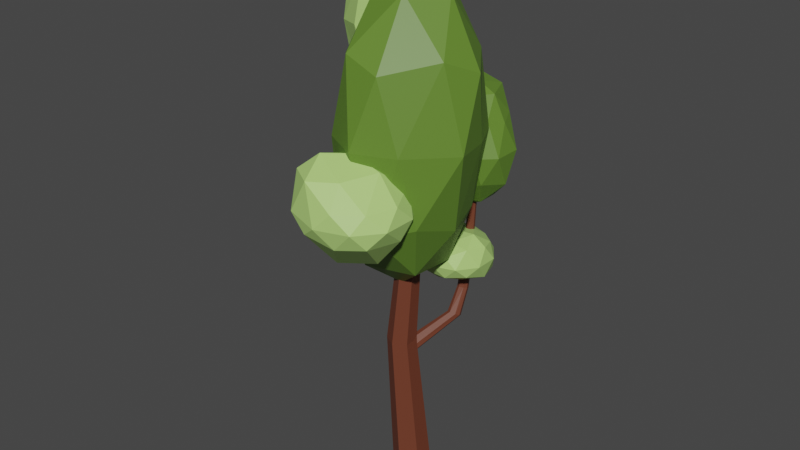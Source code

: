 # Source: strom_1.blend  (saved by Blender 3.6.14; exported with 4.5.12 LTS)
import bpy
from mathutils import Matrix  # noqa: F401  (used for matrix-valued properties, if any)

bpy.ops.wm.read_factory_settings(use_empty=True)
scene = bpy.context.scene
scene.name = 'Scene'

# ---- collections
col_collection = bpy.data.collections.new('Collection'); scene.collection.children.link(col_collection)

# ---- materials (node trees are filled in below, after node groups)
mat_material_001 = bpy.data.materials.new('Material.001')
mat_material_001.use_transparent_shadow = False
mat_material_002 = bpy.data.materials.new('Material.002')
mat_material_002.use_transparent_shadow = False
mat_material_003 = bpy.data.materials.new('Material.003')
mat_material_003.use_transparent_shadow = False

# ---- material node trees
mat_material_001.use_nodes = True; mat_material_001.node_tree.nodes.clear()
_N = mat_material_001.node_tree.nodes; _L = mat_material_001.node_tree.links
n0 = _N.new('ShaderNodeBsdfPrincipled'); n0.name = 'Principled BSDF'; n0.location = (10, 300)
n0.distribution = 'GGX'
n0.subsurface_method = 'RANDOM_WALK_SKIN'
n0.inputs[0].default_value = (0.15, 0.04092, 0.02029, 1.0)
n0.inputs[3].default_value = 1.45
n0.inputs[27].default_value = (0.0, 0.0, 0.0, 1.0)
n0.inputs[28].default_value = 1.0
n1 = _N.new('ShaderNodeOutputMaterial'); n1.name = 'Material Output'; n1.location = (300, 300)
_L.new(n0.outputs[0], n1.inputs[0])
n1.is_active_output = True
mat_material_002.use_nodes = True; mat_material_002.node_tree.nodes.clear()
_N = mat_material_002.node_tree.nodes; _L = mat_material_002.node_tree.links
n0 = _N.new('ShaderNodeBsdfPrincipled'); n0.name = 'Principled BSDF'; n0.location = (10, 300)
n0.distribution = 'GGX'
n0.subsurface_method = 'RANDOM_WALK_SKIN'
n0.inputs[0].default_value = (0.1195, 0.2346, 0.02843, 1.0)
n0.inputs[3].default_value = 1.45
n0.inputs[27].default_value = (0.0, 0.0, 0.0, 1.0)
n0.inputs[28].default_value = 1.0
n1 = _N.new('ShaderNodeOutputMaterial'); n1.name = 'Material Output'; n1.location = (300, 300)
_L.new(n0.outputs[0], n1.inputs[0])
n1.is_active_output = True
mat_material_003.use_nodes = True; mat_material_003.node_tree.nodes.clear()
_N = mat_material_003.node_tree.nodes; _L = mat_material_003.node_tree.links
n0 = _N.new('ShaderNodeBsdfPrincipled'); n0.name = 'Principled BSDF'; n0.location = (10, 300)
n0.distribution = 'GGX'
n0.subsurface_method = 'RANDOM_WALK_SKIN'
n0.inputs[0].default_value = (0.4452, 0.7084, 0.1946, 1.0)
n0.inputs[3].default_value = 1.45
n0.inputs[27].default_value = (0.0, 0.0, 0.0, 1.0)
n0.inputs[28].default_value = 1.0
n1 = _N.new('ShaderNodeOutputMaterial'); n1.name = 'Material Output'; n1.location = (300, 300)
_L.new(n0.outputs[0], n1.inputs[0])
n1.is_active_output = True

# ---- world
world_world = bpy.data.worlds.new('World'); scene.world = world_world
world_world.use_nodes = True; world_world.node_tree.nodes.clear()
_N = world_world.node_tree.nodes; _L = world_world.node_tree.links
n0 = _N.new('ShaderNodeOutputWorld'); n0.name = 'World Output'; n0.location = (300, 300)
n1 = _N.new('ShaderNodeBackground'); n1.name = 'Background'; n1.location = (10, 300)
n1.inputs[0].default_value = (0.05088, 0.05088, 0.05088, 1.0)
_L.new(n1.outputs[0], n0.inputs[0])
n0.is_active_output = True
world_world.color = (0.05088, 0.05088, 0.05088)
world_world.use_sun_shadow = False
world_world.sun_shadow_jitter_overblur = 0.0

# ---- meshes
me_cylinder = bpy.data.meshes.new('Cylinder')
me_cylinder.from_pydata([(0.009982, 0.4528, -0.04965), (0.009982, 0.2687, 5.628), (0.3224, 0.2724, -0.04965), (0.163, 0.1804, 5.628), (0.3224, -0.0884, -0.04965), (0.163, 0.003628, 5.628), (0.009982, -0.2688, -0.04965), (0.009982, -0.08474, 5.628), (-0.3025, -0.0884, -0.04965), (-0.1431, 0.003628, 5.628), (-0.3025, 0.2724, -0.04965), (-0.1431, 0.1804, 5.628), (0.3656, 0.6922, 3.208), (0.4669, 0.7198, 3.189), (0.0602, -0.1475, 2.789), (-0.1726, -0.2819, 2.789), (-0.4053, -0.1475, 2.789), (-0.4053, 0.1213, 2.789), (0.2617, 0.8088, 3.149), (0.08621, -0.1416, 2.507), (-0.1545, -0.2806, 2.507), (-0.3951, -0.1416, 2.507), (-0.3951, 0.1363, 2.507), (0.2954, 0.7226, 3.194), (-0.09636, 0.2117, 2.789), (-0.1669, 0.2618, 2.701), (-0.2488, 0.2117, 2.789), (-0.1669, 0.2561, 2.877), (0.06338, 0.1231, 2.877), (0.0602, 0.0333, 2.789), (0.06828, 0.126, 2.701), (-0.01601, 0.1653, 2.789), (0.0943, 0.1409, 2.42), (0.01001, 0.1803, 2.507), (0.07813, 0.1316, 2.595), (0.08621, 0.04829, 2.507), (-0.1601, 0.2691, 2.595), (-0.07825, 0.2312, 2.507), (-0.1488, 0.2813, 2.42), (-0.2307, 0.2312, 2.507), (0.4777, 0.8737, 3.105), (0.5094, 0.7885, 3.15), (0.3015, 0.8785, 3.11), (0.4007, 0.9071, 3.091), (0.4285, 1.159, 3.547), (0.367, 1.19, 3.536), (0.4124, 1.02, 3.583), (0.4504, 1.082, 3.569), (0.2722, 1.025, 3.573), (0.3282, 0.9969, 3.584), (0.2845, 1.165, 3.537), (0.2487, 1.103, 3.552), (0.3408, 1.448, 5.232), (0.2955, 1.471, 5.223), (0.3289, 1.346, 5.258), (0.3569, 1.391, 5.248), (0.2257, 1.349, 5.251), (0.2669, 1.329, 5.259), (0.2347, 1.453, 5.224), (0.2083, 1.407, 5.235), (0.2975, 1.163, 4.149), (0.3313, 1.33, 4.107), (0.3846, 1.303, 4.117), (0.2596, 1.309, 4.109), (0.4036, 1.236, 4.136), (0.3707, 1.183, 4.148), (0.2908, 1.199, 4.273), (0.3234, 1.361, 4.233), (0.2541, 1.341, 4.234), (0.3934, 1.27, 4.26), (0.375, 1.335, 4.242), (0.3615, 1.219, 4.272), (0.28, 1.172, 4.146), (0.2475, 1.187, 4.178), (0.2391, 1.215, 4.145), (0.2503, 1.178, 4.106), (0.2383, 1.218, 4.144), (0.2273, 1.271, 4.163), (0.2457, 1.285, 4.114), (0.2297, 1.246, 4.087), (0.2749, 1.207, 4.27), (0.2424, 1.233, 4.298), (0.234, 1.26, 4.241), (0.2452, 1.207, 4.222), (0.2339, 1.26, 4.241), (0.2228, 1.297, 4.28), (0.2413, 1.318, 4.239), (0.2252, 1.29, 4.208), (0.1054, 1.155, 4.182), (0.08396, 1.184, 4.155), (0.08306, 1.187, 4.155), (0.0809, 1.239, 4.177), (0.1189, 1.228, 4.245), (0.1213, 1.175, 4.223), (0.09716, 1.258, 4.218), (0.1188, 1.229, 4.245), (0.0667, 1.146, 4.2), (0.0408, 1.175, 4.177), (0.03988, 1.178, 4.177), (0.04173, 1.23, 4.199), (0.0913, 1.219, 4.26), (0.08968, 1.166, 4.237), (0.06509, 1.249, 4.237), (0.09122, 1.219, 4.26), (-0.00562, 1.127, 4.251), (-0.03748, 1.155, 4.238), (-0.03837, 1.158, 4.239), (-0.02942, 1.211, 4.259), (0.03699, 1.2, 4.3), (0.02826, 1.147, 4.28), (0.004819, 1.23, 4.287), (0.0369, 1.2, 4.3), (-0.1171, 1.09, 4.425), (-0.1425, 1.113, 4.414), (-0.1432, 1.115, 4.414), (-0.1361, 1.157, 4.431), (-0.08318, 1.148, 4.464), (-0.09013, 1.106, 4.447), (-0.1088, 1.172, 4.453), (-0.08324, 1.149, 4.464), (-0.2553, 1.012, 4.709), (-0.2825, 1.035, 4.713), (-0.283, 1.037, 4.714), (-0.2686, 1.079, 4.724), (-0.2063, 1.07, 4.725), (-0.2207, 1.028, 4.715), (-0.2337, 1.094, 4.73), (-0.2064, 1.07, 4.726), (-0.09591, -0.09274, 4.008), (0.8834, -0.9285, 5.657), (-0.3374, -1.13, 5.688), (-1.092, -0.09412, 5.609), (-0.3374, 0.9414, 5.53), (0.8834, 0.5459, 5.56), (0.3374, -1.232, 8.166), (-0.8834, -0.5459, 8.136), (-0.8834, 0.7341, 8.039), (0.4383, 1.19, 8.009), (1.289, 0.09412, 8.088), (3.829e-10, 0.2105, 9.62), (-0.3342, -0.7862, 4.56), (0.5279, -0.5069, 4.539), (0.3209, -1.29, 5.466), (1.039, -0.1106, 5.391), (0.5279, 0.3969, 4.47), (-0.867, -0.05498, 4.505), (-0.8402, -0.8456, 5.438), (-0.3342, 0.6762, 4.449), (-0.8402, 0.498, 5.345), (0.3209, 0.8742, 5.316), (1.358, -0.3762, 6.877), (1.161, 0.3762, 6.82), (3.829e-10, -1.508, 6.941), (0.7176, -1.179, 6.923), (-1.161, -0.5025, 6.877), (-0.7176, -1.111, 6.923), (-0.7176, 1.098, 6.773), (-1.161, 0.3762, 6.82), (0.8185, 1.046, 6.773), (0.1009, 1.391, 6.756), (1.037, -0.498, 8.351), (-0.3209, -1.165, 8.38), (-1.039, 0.1106, 8.305), (-0.3209, 1.209, 8.23), (0.8402, 0.7193, 8.259), (0.1983, -0.4296, 9.252), (0.6419, 0.179, 9.206), (-0.5193, -0.1971, 9.234), (-0.5193, 0.5552, 9.177), (0.1983, 0.7877, 9.16), (-0.822, 0.3501, 6.821), (-0.2957, 0.1132, 7.725), (-0.9641, -0.106, 7.666), (-1.571, 0.6557, 7.568), (-1.078, 1.329, 7.565), (-0.2896, 1.072, 7.662), (-0.5001, -0.08427, 9.31), (-1.596, 0.362, 9.217), (-1.59, 1.194, 9.154), (-0.5417, 1.491, 9.216), (0.003795, 0.778, 9.321), (-0.6234, 0.8537, 10.23), (-0.8864, -0.05747, 7.287), (-0.4514, 0.2182, 7.27), (-0.6475, -0.1218, 7.566), (-0.1785, 0.6449, 7.563), (-0.4492, 0.7612, 7.041), (-1.353, 0.4582, 7.072), (-1.274, 0.07866, 7.472), (-1.006, 0.9095, 6.918), (-1.391, 1.041, 7.414), (-0.638, 1.285, 7.469), (-0.06592, 0.4723, 8.544), (-0.1899, 0.9614, 8.495), (-0.9488, -0.2637, 8.499), (-0.4834, -0.04983, 8.534), (-1.696, 0.3902, 8.384), (-1.412, -0.005566, 8.442), (-1.403, 1.431, 8.346), (-1.692, 0.9614, 8.347), (-0.4086, 1.397, 8.443), (-0.8718, 1.622, 8.386), (-0.1759, 0.3931, 9.476), (-0.9396, -0.04057, 9.407), (-1.516, 0.7888, 9.314), (-1.047, 1.503, 9.311), (-0.2976, 1.185, 9.404), (-0.4588, 0.4375, 9.917), (-0.2985, 0.8333, 9.852), (-1.018, 0.5887, 10.08), (-1.028, 1.078, 10.05), (-0.5837, 1.229, 9.904), (0.2247, 1.029, 3.822), (0.7327, 0.6603, 4.062), (0.03074, 0.4322, 4.062), (-0.4031, 1.029, 4.062), (0.03074, 1.626, 4.062), (0.7327, 1.449, 3.967), (0.4187, 0.4322, 4.45), (-0.2832, 0.6603, 4.45), (-0.2832, 1.398, 4.45), (0.4187, 1.626, 4.45), (0.8526, 1.029, 4.551), (0.2247, 1.029, 4.69), (0.1107, 0.6783, 3.847), (0.5233, 0.8124, 3.887), (0.4093, 0.4614, 4.028), (0.8218, 1.08, 3.933), (0.5233, 1.297, 3.792), (-0.1443, 1.029, 3.847), (-0.2583, 0.6783, 3.988), (0.1107, 1.38, 3.887), (-0.3501, 1.38, 4.028), (0.4093, 1.597, 4.028), (0.8923, 0.8124, 4.256), (0.8923, 1.246, 4.256), (0.2247, 0.3274, 4.256), (0.6373, 0.4614, 4.256), (-0.4428, 0.8124, 4.256), (-0.1878, 0.4614, 4.256), (-0.2796, 1.709, 4.256), (-0.5346, 1.246, 4.256), (0.6373, 1.597, 4.256), (0.2247, 1.843, 4.256), (0.7078, 0.6783, 4.586), (0.04023, 0.4614, 4.484), (-0.3723, 1.029, 4.552), (0.04023, 1.709, 4.484), (0.7078, 1.38, 4.484), (0.3388, 0.6783, 4.625), (0.5938, 1.029, 4.727), (-0.0738, 0.8124, 4.693), (-0.0738, 1.246, 4.693), (0.3388, 1.38, 4.625), (-0.2906, 1.046, 4.825), (-0.02973, 1.418, 5.044), (0.1606, 0.944, 4.998), (-0.2184, 0.6114, 5.089), (-0.643, 0.8795, 5.192), (-0.5757, 1.375, 5.108), (0.2037, 1.213, 5.265), (0.08706, 0.7143, 5.293), (-0.4096, 0.6744, 5.413), (-0.6, 1.148, 5.459), (-0.2109, 1.419, 5.484), (-0.1488, 1.046, 5.521), (-0.04426, 0.9861, 4.894), (-0.1497, 1.264, 4.947), (0.1155, 1.205, 4.984), (-0.3376, 1.457, 5.026), (-0.4909, 1.238, 4.962), (-0.267, 0.7906, 4.838), (-0.001831, 0.7306, 4.984), (-0.5102, 0.9481, 4.924), (-0.4629, 0.6291, 5.124), (-0.6488, 1.143, 5.169), (-0.1088, 1.52, 5.201), (-0.4007, 1.497, 5.272), (0.2527, 1.084, 5.114), (0.1408, 1.362, 5.141), (-0.03864, 0.5956, 5.184), (0.1842, 0.7911, 5.131), (-0.6508, 0.6601, 5.333), (-0.3258, 0.5086, 5.254), (-0.6235, 1.301, 5.326), (-0.7675, 1.002, 5.361), (0.04493, 1.399, 5.4), (0.2095, 0.949, 5.288), (-0.1401, 0.6326, 5.42), (-0.6303, 0.8816, 5.491), (-0.4504, 1.3, 5.494), (0.07083, 1.144, 5.422), (-0.1687, 1.24, 5.599), (0.01327, 0.8511, 5.484), (-0.2787, 0.8276, 5.555), (-0.4015, 1.106, 5.536), (0.2849, 1.461, 5.089), (0.74, 0.9921, 5.721), (0.1111, 0.9259, 5.721), (-0.4765, 1.461, 5.721), (0.1111, 2.127, 5.721), (0.74, 1.791, 5.721), (0.4587, 0.9259, 6.745), (-0.1702, 1.13, 6.745), (-0.1702, 1.791, 6.745), (0.4587, 1.996, 6.745), (0.8474, 1.461, 6.745), (0.2849, 1.461, 7.377), (0.1827, 1.146, 5.259), (0.5524, 1.266, 5.259), (0.4502, 0.9521, 5.631), (0.9199, 1.461, 5.631), (0.5524, 1.655, 5.259), (-0.04572, 1.461, 5.259), (-0.1479, 1.146, 5.631), (0.1827, 1.775, 5.259), (-0.1479, 1.775, 5.631), (0.4502, 1.97, 5.631), (0.983, 1.128, 6.233), (0.983, 1.655, 6.233), (0.2849, 0.8319, 6.233), (0.6546, 0.8139, 6.233), (-0.5122, 1.266, 6.233), (-0.08474, 0.9521, 6.233), (-0.08474, 2.101, 6.233), (-0.5122, 1.655, 6.233), (0.6546, 1.97, 6.233), (0.2849, 2.221, 6.233), (0.7177, 1.146, 6.834), (0.1196, 0.9521, 6.834), (-0.2501, 1.461, 7.007), (0.1196, 2.198, 6.834), (0.7177, 1.775, 6.834), (0.3871, 1.146, 7.206), (0.6155, 1.461, 7.206), (0.01743, 1.266, 7.379), (0.01743, 1.884, 7.379), (0.3871, 2.004, 7.206), (0.0, -1.153, 4.984), (0.7236, -1.93, 5.664), (-0.2764, -2.255, 5.747), (-0.8944, -1.404, 5.664), (-0.2764, -0.5535, 5.664), (0.7236, -0.8785, 5.664), (0.2764, -2.255, 6.256), (-0.7235, -1.909, 6.63), (-0.7236, -0.8785, 6.256), (0.2764, -0.5535, 6.256), (0.8944, -1.404, 6.256), (-0.03929, -1.34, 6.877), (-0.1625, -1.653, 5.033), (0.4253, -1.334, 5.083), (0.2629, -2.163, 5.612), (0.8506, -1.276, 5.612), (0.4253, -0.9667, 5.397), (-0.5257, -1.404, 5.346), (-0.6882, -1.904, 5.645), (-0.1625, -0.9042, 5.397), (-0.6882, -0.9042, 5.612), (0.2629, -0.5952, 5.612), (0.9511, -1.713, 5.96), (0.9511, -1.095, 5.96), (0.0, -2.354, 5.96), (0.5878, -2.163, 5.96), (-0.9511, -1.713, 5.96), (-0.5878, -2.213, 6.044), (-0.5878, -0.5952, 5.96), (-0.9511, -1.095, 5.96), (0.5878, -0.5952, 5.96), (0.0, -0.4042, 5.96), (0.6882, -1.904, 6.23), (-0.2629, -2.213, 6.641), (-0.8505, -1.384, 6.529), (-0.2629, -0.5952, 6.308), (0.6489, -0.8396, 6.383), (0.1625, -1.904, 6.626), (0.4864, -1.34, 6.701), (-0.4252, -1.693, 6.897), (-0.4253, -1.095, 6.704), (0.1232, -0.8396, 6.598), (-0.2649, 0.9663, 4.95), (-0.2857, 0.9838, 4.953), (-0.2861, 0.9857, 4.954), (-0.2751, 1.018, 4.961), (-0.2275, 1.011, 4.962), (-0.2384, 0.9787, 4.954), (-0.2484, 1.029, 4.966), (-0.2275, 1.011, 4.962)], [], [(22, 17, 26, 25, 36, 39), (35, 34, 30, 29, 14, 19), (14, 5, 7, 15), (15, 7, 9, 16), (3, 1, 11, 9, 7, 5), (16, 9, 11, 17), (25, 24, 23, 18), (0, 2, 4, 6, 8, 10), (29, 28, 3, 5, 14), (21, 16, 17, 22), (20, 15, 16, 21), (19, 14, 15, 20), (2, 32, 35, 19, 4), (24, 27, 1, 3, 28, 31), (10, 22, 39, 38, 0), (0, 38, 37, 33, 32, 2), (4, 19, 20, 6), (6, 20, 21, 8), (8, 21, 22, 10), (18, 23, 48, 51), (24, 25, 26, 27), (28, 29, 30, 31), (32, 33, 34, 35), (36, 37, 38, 39), (17, 11, 1, 27, 26), (30, 34, 41, 13), (34, 33, 40, 41), (36, 25, 18, 42), (37, 36, 42, 43), (24, 31, 12, 23), (33, 37, 43, 40), (31, 30, 13, 12), (68, 86, 85, 59, 58), (13, 41, 47, 46), (42, 18, 51, 50), (23, 12, 49, 48), (41, 40, 44, 47), (12, 13, 46, 49), (43, 42, 50, 45), (40, 43, 45, 44), (53, 58, 59, 56, 57, 54, 55, 52), (70, 67, 53, 52), (81, 80, 66, 57, 56), (67, 68, 58, 53), (71, 69, 55, 54), (69, 70, 52, 55), (66, 71, 54, 57), (49, 46, 65, 60), (47, 44, 62, 64), (46, 47, 64, 65), (63, 78, 77, 87, 86, 68), (45, 50, 63, 61), (73, 72, 60, 66, 80, 83), (44, 45, 61, 62), (84, 87, 94, 95), (60, 65, 71, 66), (64, 62, 70, 69), (65, 64, 69, 71), (85, 84, 82, 81, 56, 59), (61, 63, 68, 67), (51, 48, 75, 74, 76, 79), (62, 61, 67, 70), (50, 51, 79, 78, 63), (72, 73, 74, 75), (76, 77, 78, 79), (80, 81, 82, 83), (84, 85, 86, 87), (48, 49, 60, 72, 75), (88, 93, 101, 96), (82, 84, 95, 92), (76, 74, 89, 90), (74, 73, 88, 89), (83, 82, 92, 93), (73, 83, 93, 88), (87, 77, 91, 94), (77, 76, 90, 91), (99, 98, 106, 107), (94, 91, 99, 102), (93, 92, 100, 101), (89, 88, 96, 97), (92, 95, 103, 100), (90, 89, 97, 98), (95, 94, 102, 103), (91, 90, 98, 99), (108, 111, 119, 116), (96, 101, 109, 104), (102, 99, 107, 110), (101, 100, 108, 109), (97, 96, 104, 105), (100, 103, 111, 108), (98, 97, 105, 106), (103, 102, 110, 111), (117, 116, 124, 125), (106, 105, 113, 114), (111, 110, 118, 119), (107, 106, 114, 115), (104, 109, 117, 112), (110, 107, 115, 118), (109, 108, 116, 117), (105, 104, 112, 113), (123, 122, 382, 383), (113, 112, 120, 121), (116, 119, 127, 124), (114, 113, 121, 122), (119, 118, 126, 127), (115, 114, 122, 123), (112, 117, 125, 120), (118, 115, 123, 126), (128, 141, 140), (129, 141, 143), (128, 140, 145), (128, 145, 147), (128, 147, 144), (129, 143, 150), (130, 142, 152), (131, 146, 154), (132, 148, 156), (133, 149, 158), (129, 150, 153), (130, 152, 155), (131, 154, 157), (132, 156, 159), (133, 158, 151), (134, 160, 165), (135, 161, 167), (136, 162, 168), (137, 163, 169), (138, 164, 166), (166, 169, 139), (166, 164, 169), (164, 137, 169), (169, 168, 139), (169, 163, 168), (163, 136, 168), (168, 167, 139), (168, 162, 167), (162, 135, 167), (167, 165, 139), (167, 161, 165), (161, 134, 165), (165, 166, 139), (165, 160, 166), (160, 138, 166), (151, 164, 138), (151, 158, 164), (158, 137, 164), (159, 163, 137), (159, 156, 163), (156, 136, 163), (157, 162, 136), (157, 154, 162), (154, 135, 162), (155, 161, 135), (155, 152, 161), (152, 134, 161), (153, 160, 134), (153, 150, 160), (150, 138, 160), (158, 159, 137), (158, 149, 159), (149, 132, 159), (156, 157, 136), (156, 148, 157), (148, 131, 157), (154, 155, 135), (154, 146, 155), (146, 130, 155), (152, 153, 134), (152, 142, 153), (142, 129, 153), (150, 151, 138), (150, 143, 151), (143, 133, 151), (144, 149, 133), (144, 147, 149), (147, 132, 149), (147, 148, 132), (147, 145, 148), (145, 131, 148), (145, 146, 131), (145, 140, 146), (140, 130, 146), (143, 144, 133), (143, 141, 144), (141, 128, 144), (140, 142, 130), (140, 141, 142), (141, 129, 142), (170, 183, 182), (171, 183, 185), (170, 182, 187), (170, 187, 189), (170, 189, 186), (171, 185, 192), (172, 184, 194), (173, 188, 196), (174, 190, 198), (175, 191, 200), (171, 192, 195), (172, 194, 197), (173, 196, 199), (174, 198, 201), (175, 200, 193), (176, 202, 207), (177, 203, 209), (178, 204, 210), (179, 205, 211), (180, 206, 208), (208, 211, 181), (208, 206, 211), (206, 179, 211), (211, 210, 181), (211, 205, 210), (205, 178, 210), (210, 209, 181), (210, 204, 209), (204, 177, 209), (209, 207, 181), (209, 203, 207), (203, 176, 207), (207, 208, 181), (207, 202, 208), (202, 180, 208), (193, 206, 180), (193, 200, 206), (200, 179, 206), (201, 205, 179), (201, 198, 205), (198, 178, 205), (199, 204, 178), (199, 196, 204), (196, 177, 204), (197, 203, 177), (197, 194, 203), (194, 176, 203), (195, 202, 176), (195, 192, 202), (192, 180, 202), (200, 201, 179), (200, 191, 201), (191, 174, 201), (198, 199, 178), (198, 190, 199), (190, 173, 199), (196, 197, 177), (196, 188, 197), (188, 172, 197), (194, 195, 176), (194, 184, 195), (184, 171, 195), (192, 193, 180), (192, 185, 193), (185, 175, 193), (186, 191, 175), (186, 189, 191), (189, 174, 191), (189, 190, 174), (189, 187, 190), (187, 173, 190), (187, 188, 173), (187, 182, 188), (182, 172, 188), (185, 186, 175), (185, 183, 186), (183, 170, 186), (182, 184, 172), (182, 183, 184), (183, 171, 184), (212, 225, 224), (213, 225, 227), (212, 224, 229), (212, 229, 231), (212, 231, 228), (213, 227, 234), (214, 226, 236), (215, 230, 238), (216, 232, 240), (217, 233, 242), (213, 234, 237), (214, 236, 239), (215, 238, 241), (216, 240, 243), (217, 242, 235), (218, 244, 249), (219, 245, 251), (220, 246, 252), (221, 247, 253), (222, 248, 250), (250, 253, 223), (250, 248, 253), (248, 221, 253), (253, 252, 223), (253, 247, 252), (247, 220, 252), (252, 251, 223), (252, 246, 251), (246, 219, 251), (251, 249, 223), (251, 245, 249), (245, 218, 249), (249, 250, 223), (249, 244, 250), (244, 222, 250), (235, 248, 222), (235, 242, 248), (242, 221, 248), (243, 247, 221), (243, 240, 247), (240, 220, 247), (241, 246, 220), (241, 238, 246), (238, 219, 246), (239, 245, 219), (239, 236, 245), (236, 218, 245), (237, 244, 218), (237, 234, 244), (234, 222, 244), (242, 243, 221), (242, 233, 243), (233, 216, 243), (240, 241, 220), (240, 232, 241), (232, 215, 241), (238, 239, 219), (238, 230, 239), (230, 214, 239), (236, 237, 218), (236, 226, 237), (226, 213, 237), (234, 235, 222), (234, 227, 235), (227, 217, 235), (228, 233, 217), (228, 231, 233), (231, 216, 233), (231, 232, 216), (231, 229, 232), (229, 215, 232), (229, 230, 215), (229, 224, 230), (224, 214, 230), (227, 228, 217), (227, 225, 228), (225, 212, 228), (224, 226, 214), (224, 225, 226), (225, 213, 226), (254, 267, 266), (255, 267, 269), (254, 266, 271), (254, 271, 273), (254, 273, 270), (255, 269, 276), (256, 268, 278), (257, 272, 280), (258, 274, 282), (259, 275, 284), (255, 276, 279), (256, 278, 281), (257, 280, 283), (258, 282, 285), (259, 284, 277), (260, 286, 291), (261, 287, 293), (262, 288, 294), (263, 289, 295), (264, 290, 292), (292, 295, 265), (292, 290, 295), (290, 263, 295), (295, 294, 265), (295, 289, 294), (289, 262, 294), (294, 293, 265), (294, 288, 293), (288, 261, 293), (293, 291, 265), (293, 287, 291), (287, 260, 291), (291, 292, 265), (291, 286, 292), (286, 264, 292), (277, 290, 264), (277, 284, 290), (284, 263, 290), (285, 289, 263), (285, 282, 289), (282, 262, 289), (283, 288, 262), (283, 280, 288), (280, 261, 288), (281, 287, 261), (281, 278, 287), (278, 260, 287), (279, 286, 260), (279, 276, 286), (276, 264, 286), (284, 285, 263), (284, 275, 285), (275, 258, 285), (282, 283, 262), (282, 274, 283), (274, 257, 283), (280, 281, 261), (280, 272, 281), (272, 256, 281), (278, 279, 260), (278, 268, 279), (268, 255, 279), (276, 277, 264), (276, 269, 277), (269, 259, 277), (270, 275, 259), (270, 273, 275), (273, 258, 275), (273, 274, 258), (273, 271, 274), (271, 257, 274), (271, 272, 257), (271, 266, 272), (266, 256, 272), (269, 270, 259), (269, 267, 270), (267, 254, 270), (266, 268, 256), (266, 267, 268), (267, 255, 268), (296, 309, 308), (297, 309, 311), (296, 308, 313), (296, 313, 315), (296, 315, 312), (297, 311, 318), (298, 310, 320), (299, 314, 322), (300, 316, 324), (301, 317, 326), (297, 318, 321), (298, 320, 323), (299, 322, 325), (300, 324, 327), (301, 326, 319), (302, 328, 333), (303, 329, 335), (304, 330, 336), (305, 331, 337), (306, 332, 334), (334, 337, 307), (334, 332, 337), (332, 305, 337), (337, 336, 307), (337, 331, 336), (331, 304, 336), (336, 335, 307), (336, 330, 335), (330, 303, 335), (335, 333, 307), (335, 329, 333), (329, 302, 333), (333, 334, 307), (333, 328, 334), (328, 306, 334), (319, 332, 306), (319, 326, 332), (326, 305, 332), (327, 331, 305), (327, 324, 331), (324, 304, 331), (325, 330, 304), (325, 322, 330), (322, 303, 330), (323, 329, 303), (323, 320, 329), (320, 302, 329), (321, 328, 302), (321, 318, 328), (318, 306, 328), (326, 327, 305), (326, 317, 327), (317, 300, 327), (324, 325, 304), (324, 316, 325), (316, 299, 325), (322, 323, 303), (322, 314, 323), (314, 298, 323), (320, 321, 302), (320, 310, 321), (310, 297, 321), (318, 319, 306), (318, 311, 319), (311, 301, 319), (312, 317, 301), (312, 315, 317), (315, 300, 317), (315, 316, 300), (315, 313, 316), (313, 299, 316), (313, 314, 299), (313, 308, 314), (308, 298, 314), (311, 312, 301), (311, 309, 312), (309, 296, 312), (308, 310, 298), (308, 309, 310), (309, 297, 310), (338, 351, 350), (339, 351, 353), (338, 350, 355), (338, 355, 357), (338, 357, 354), (339, 353, 360), (340, 352, 362), (341, 356, 364), (342, 358, 366), (343, 359, 368), (339, 360, 363), (340, 362, 365), (341, 364, 367), (342, 366, 369), (343, 368, 361), (344, 370, 375), (345, 371, 377), (346, 372, 378), (347, 373, 379), (348, 374, 376), (376, 379, 349), (376, 374, 379), (374, 347, 379), (379, 378, 349), (379, 373, 378), (373, 346, 378), (378, 377, 349), (378, 372, 377), (372, 345, 377), (377, 375, 349), (377, 371, 375), (371, 344, 375), (375, 376, 349), (375, 370, 376), (370, 348, 376), (361, 374, 348), (361, 368, 374), (368, 347, 374), (369, 373, 347), (369, 366, 373), (366, 346, 373), (367, 372, 346), (367, 364, 372), (364, 345, 372), (365, 371, 345), (365, 362, 371), (362, 344, 371), (363, 370, 344), (363, 360, 370), (360, 348, 370), (368, 369, 347), (368, 359, 369), (359, 342, 369), (366, 367, 346), (366, 358, 367), (358, 341, 367), (364, 365, 345), (364, 356, 365), (356, 340, 365), (362, 363, 344), (362, 352, 363), (352, 339, 363), (360, 361, 348), (360, 353, 361), (353, 343, 361), (354, 359, 343), (354, 357, 359), (357, 342, 359), (357, 358, 342), (357, 355, 358), (355, 341, 358), (355, 356, 341), (355, 350, 356), (350, 340, 356), (353, 354, 343), (353, 351, 354), (351, 338, 354), (350, 352, 340), (350, 351, 352), (351, 339, 352), (383, 382, 381, 380, 385, 384, 387, 386), (120, 125, 385, 380), (126, 123, 383, 386), (125, 124, 384, 385), (121, 120, 380, 381), (124, 127, 387, 384), (122, 121, 381, 382), (127, 126, 386, 387)])
me_cylinder.polygons.foreach_set('material_index', [0, 0, 0, 0, 0, 0, 0, 0, 0, 0, 0, 0, 0, 0, 0, 0, 0, 0, 0, 0, 0, 0, 0, 0, 0, 0, 0, 0, 0, 0, 0, 0, 0, 0, 0, 0, 0, 0, 0, 0, 0, 0, 0, 0, 0, 0, 0, 0, 0, 0, 0, 0, 0, 0, 0, 0, 0, 0, 0, 0, 0, 0, 0, 0, 0, 0, 0, 0, 0, 0, 0, 0, 0, 0, 0, 0, 0, 0, 0, 0, 0, 0, 0, 0, 0, 0, 0, 0, 0, 0, 0, 0, 0, 0, 0, 0, 0, 0, 0, 0, 0, 0, 0, 0, 0, 0, 0, 0, 1, 1, 1, 1, 1, 1, 1, 1, 1, 1, 1, 1, 1, 1, 1, 1, 1, 1, 1, 1, 1, 1, 1, 1, 1, 1, 1, 1, 1, 1, 1, 1, 1, 1, 1, 1, 1, 1, 1, 1, 1, 1, 1, 1, 1, 1, 1, 1, 1, 1, 1, 1, 1, 1, 1, 1, 1, 1, 1, 1, 1, 1, 1, 1, 1, 1, 1, 1, 1, 1, 1, 1, 1, 1, 1, 1, 1, 1, 1, 1, 2, 2, 2, 2, 2, 2, 2, 2, 2, 2, 2, 2, 2, 2, 2, 2, 2, 2, 2, 2, 2, 2, 2, 2, 2, 2, 2, 2, 2, 2, 2, 2, 2, 2, 2, 2, 2, 2, 2, 2, 2, 2, 2, 2, 2, 2, 2, 2, 2, 2, 2, 2, 2, 2, 2, 2, 2, 2, 2, 2, 2, 2, 2, 2, 2, 2, 2, 2, 2, 2, 2, 2, 2, 2, 2, 2, 2, 2, 2, 2, 2, 2, 2, 2, 2, 2, 2, 2, 2, 2, 2, 2, 2, 2, 2, 2, 2, 2, 2, 2, 2, 2, 2, 2, 2, 2, 2, 2, 2, 2, 2, 2, 2, 2, 2, 2, 2, 2, 2, 2, 2, 2, 2, 2, 2, 2, 2, 2, 2, 2, 2, 2, 2, 2, 2, 2, 2, 2, 2, 2, 2, 2, 2, 2, 2, 2, 2, 2, 2, 2, 2, 2, 2, 2, 2, 2, 2, 2, 2, 2, 2, 2, 2, 2, 2, 2, 2, 2, 2, 2, 2, 2, 2, 2, 2, 2, 2, 2, 2, 2, 2, 2, 2, 2, 2, 2, 2, 2, 2, 2, 2, 2, 2, 2, 2, 2, 2, 2, 2, 2, 2, 2, 2, 2, 2, 2, 2, 2, 2, 2, 2, 2, 2, 2, 2, 2, 2, 2, 2, 2, 2, 2, 2, 2, 2, 2, 2, 2, 2, 2, 2, 2, 2, 2, 2, 2, 2, 2, 2, 2, 1, 1, 1, 1, 1, 1, 1, 1, 1, 1, 1, 1, 1, 1, 1, 1, 1, 1, 1, 1, 1, 1, 1, 1, 1, 1, 1, 1, 1, 1, 1, 1, 1, 1, 1, 1, 1, 1, 1, 1, 1, 1, 1, 1, 1, 1, 1, 1, 1, 1, 1, 1, 1, 1, 1, 1, 1, 1, 1, 1, 1, 1, 1, 1, 1, 1, 1, 1, 1, 1, 1, 1, 1, 1, 1, 1, 1, 1, 1, 1, 2, 2, 2, 2, 2, 2, 2, 2, 2, 2, 2, 2, 2, 2, 2, 2, 2, 2, 2, 2, 2, 2, 2, 2, 2, 2, 2, 2, 2, 2, 2, 2, 2, 2, 2, 2, 2, 2, 2, 2, 2, 2, 2, 2, 2, 2, 2, 2, 2, 2, 2, 2, 2, 2, 2, 2, 2, 2, 2, 2, 2, 2, 2, 2, 2, 2, 2, 2, 2, 2, 2, 2, 2, 2, 2, 2, 2, 2, 2, 2, 0, 0, 0, 0, 0, 0, 0, 0])
_uv = me_cylinder.uv_layers.new(name='UVMap')
_uv.uv.foreach_set('vector', [0.1667, 0.7252, 0.1667, 0.75, 0.05457, 0.75, -8.941e-08, 0.7423, -8.941e-08, 0.7329, 0.05277, 0.7252, 0.7806, 0.7252, 0.8333, 0.7329, 0.8333, 0.7423, 0.7788, 0.75, 0.6667, 0.75, 0.6667, 0.7252, 0.6667, 0.75, 0.6667, 1.0, 0.5, 1.0, 0.5, 0.75, 0.5, 0.75, 0.5, 1.0, 0.3333, 1.0, 0.3333, 0.75, 0.4578, 0.37, 0.25, 0.49, 0.04215, 0.37, 0.04215, 0.13, 0.25, 0.01, 0.4578, 0.13, 0.3333, 0.75, 0.3333, 1.0, 0.1667, 1.0, 0.1667, 0.75, 1.0, 0.7423, 0.9454, 0.75, 0.9454, 0.75, 1.0, 0.7423, 0.75, 0.49, 0.9578, 0.37, 0.9578, 0.13, 0.75, 0.01, 0.5422, 0.13, 0.5422, 0.37, 0.7788, 0.75, 0.8333, 0.7577, 0.8333, 1.0, 0.6667, 1.0, 0.6667, 0.75, 0.3333, 0.7252, 0.3333, 0.75, 0.1667, 0.75, 0.1667, 0.7252, 0.5, 0.7252, 0.5, 0.75, 0.3333, 0.75, 0.3333, 0.7252, 0.6667, 0.7252, 0.6667, 0.75, 0.5, 0.75, 0.5, 0.7252, 0.8333, 0.5, 0.8333, 0.7175, 0.7806, 0.7252, 0.6667, 0.7252, 0.6667, 0.5, 0.9454, 0.75, 1.0, 0.7577, 1.0, 1.0, 0.8333, 1.0, 0.8333, 0.7577, 0.8879, 0.75, 0.1667, 0.5, 0.1667, 0.7252, 0.05277, 0.7252, -8.941e-08, 0.7175, -8.941e-08, 0.5, 1.0, 0.5, 1.0, 0.7175, 0.9472, 0.7252, 0.8861, 0.7252, 0.8333, 0.7175, 0.8333, 0.5, 0.6667, 0.5, 0.6667, 0.7252, 0.5, 0.7252, 0.5, 0.5, 0.5, 0.5, 0.5, 0.7252, 0.3333, 0.7252, 0.3333, 0.5, 0.3333, 0.5, 0.3333, 0.7252, 0.1667, 0.7252, 0.1667, 0.5, 1.0, 0.7423, 0.9454, 0.75, 0.9454, 0.75, 1.0, 0.7423, 0.9454, 0.75, 1.0, 0.7423, 0.05457, 0.75, -8.941e-08, 0.7577, 0.8333, 0.7577, 0.7788, 0.75, 0.8333, 0.7423, 0.8879, 0.75, 0.8333, 0.7175, 0.8861, 0.7252, 0.8333, 0.7329, 0.7806, 0.7252, -8.941e-08, 0.7329, 0.9472, 0.7252, 1.0, 0.7175, 0.05277, 0.7252, 0.1667, 0.75, 0.1667, 1.0, -8.941e-08, 1.0, -8.941e-08, 0.7577, 0.05457, 0.75, 0.8333, 0.7423, 0.8333, 0.7329, 0.8333, 0.7329, 0.8333, 0.7423, 0.8333, 0.7329, 0.8861, 0.7252, 0.8861, 0.7252, 0.8333, 0.7329, -8.941e-08, 0.7329, -8.941e-08, 0.7423, -8.941e-08, 0.7423, -8.941e-08, 0.7329, 0.9472, 0.7252, -8.941e-08, 0.7329, -8.941e-08, 0.7329, 0.9472, 0.7252, 0.9454, 0.75, 0.8879, 0.75, 0.8879, 0.75, 0.9454, 0.75, 0.8861, 0.7252, 0.9472, 0.7252, 0.9472, 0.7252, 0.8861, 0.7252, 0.8879, 0.75, 0.8333, 0.7423, 0.8333, 0.7423, 0.8879, 0.75, -8.941e-08, 0.7329, -8.941e-08, 0.7369, -8.941e-08, 0.7423, -8.941e-08, 0.7423, -8.941e-08, 0.7329, 0.8333, 0.7423, 0.8333, 0.7329, 0.8333, 0.7329, 0.8333, 0.7423, -8.941e-08, 0.7329, -8.941e-08, 0.7423, -8.941e-08, 0.7423, -8.941e-08, 0.7329, 0.9454, 0.75, 0.8879, 0.75, 0.8879, 0.75, 0.9454, 0.75, 0.8333, 0.7329, 0.8861, 0.7252, 0.8861, 0.7252, 0.8333, 0.7329, 0.8879, 0.75, 0.8333, 0.7423, 0.8333, 0.7423, 0.8879, 0.75, 0.9472, 0.7252, -8.941e-08, 0.7329, -8.941e-08, 0.7329, 0.9472, 0.7252, 0.8861, 0.7252, 0.9472, 0.7252, 0.9472, 0.7252, 0.8861, 0.7252, 0.9472, 0.7252, 1.0, 0.7329, 1.0, 0.7423, 0.9454, 0.75, 0.8879, 0.75, 0.8333, 0.7423, 0.8333, 0.7329, 0.8861, 0.7252, 0.8861, 0.7252, 0.9472, 0.7252, 0.9472, 0.7252, 0.8861, 0.7252, 0.9454, 0.75, 0.9074, 0.75, 0.8879, 0.75, 0.8879, 0.75, 0.9454, 0.75, 0.9472, 0.7252, -8.941e-08, 0.7329, -8.941e-08, 0.7329, 0.9472, 0.7252, 0.8333, 0.7423, 0.8333, 0.7329, 0.8333, 0.7329, 0.8333, 0.7423, 0.8333, 0.7329, 0.8861, 0.7252, 0.8861, 0.7252, 0.8333, 0.7329, 0.8879, 0.75, 0.8333, 0.7423, 0.8333, 0.7423, 0.8879, 0.75, 0.8879, 0.75, 0.8333, 0.7423, 0.8333, 0.7423, 0.8879, 0.75, 0.8333, 0.7329, 0.8861, 0.7252, 0.8861, 0.7252, 0.8333, 0.7329, 0.8333, 0.7423, 0.8333, 0.7329, 0.8333, 0.7329, 0.8333, 0.7423, -8.941e-08, 0.7329, -8.941e-08, 0.7371, -8.941e-08, 0.7423, -8.941e-08, 0.7423, -8.941e-08, 0.7369, -8.941e-08, 0.7329, 0.9472, 0.7252, -8.941e-08, 0.7329, -8.941e-08, 0.7329, 0.9472, 0.7252, 0.9454, 0.75, 0.9087, 0.75, 0.8879, 0.75, 0.8879, 0.75, 0.9074, 0.75, 0.9454, 0.75, 0.8861, 0.7252, 0.9472, 0.7252, 0.9472, 0.7252, 0.8861, 0.7252, 0.9728, 0.7461, -8.941e-08, 0.7423, -8.941e-08, 0.7423, 0.9728, 0.7461, 0.8879, 0.75, 0.8333, 0.7423, 0.8333, 0.7423, 0.8879, 0.75, 0.8333, 0.7329, 0.8861, 0.7252, 0.8861, 0.7252, 0.8333, 0.7329, 0.8333, 0.7423, 0.8333, 0.7329, 0.8333, 0.7329, 0.8333, 0.7423, 1.0, 0.7423, 0.9728, 0.7461, 0.9726, 0.7462, 0.9454, 0.75, 0.9454, 0.75, 1.0, 0.7423, 0.9472, 0.7252, -8.941e-08, 0.7329, -8.941e-08, 0.7329, 0.9472, 0.7252, 1.0, 0.7423, 0.9454, 0.75, 0.9454, 0.75, 0.9717, 0.7463, 0.9737, 0.746, 1.0, 0.7423, 0.8861, 0.7252, 0.9472, 0.7252, 0.9472, 0.7252, 0.8861, 0.7252, -8.941e-08, 0.7329, -8.941e-08, 0.7423, -8.941e-08, 0.7423, -8.941e-08, 0.7371, -8.941e-08, 0.7329, 0.9087, 0.75, 0.9454, 0.75, 0.9717, 0.7463, 0.9454, 0.75, 0.9737, 0.746, 1.0, 0.7423, -8.941e-08, 0.7371, -8.941e-08, 0.7423, 0.9074, 0.75, 0.9454, 0.75, 0.9726, 0.7462, 0.9454, 0.75, 0.9728, 0.7461, 1.0, 0.7423, -8.941e-08, 0.7369, -8.941e-08, 0.7423, 0.9454, 0.75, 0.8879, 0.75, 0.8879, 0.75, 0.9087, 0.75, 0.9454, 0.75, 0.9454, 0.75, 0.9454, 0.75, 0.9454, 0.75, 0.9454, 0.75, 0.9726, 0.7462, 0.9728, 0.7461, 0.9728, 0.7461, 0.9726, 0.7462, 0.9737, 0.746, 0.9717, 0.7463, 0.9717, 0.7463, 0.9737, 0.746, 0.9717, 0.7463, 0.9454, 0.75, 0.9454, 0.75, 0.9717, 0.7463, 0.9454, 0.75, 0.9726, 0.7462, 0.9726, 0.7462, 0.9454, 0.75, 0.9454, 0.75, 0.9454, 0.75, 0.9454, 0.75, 0.9454, 0.75, -8.941e-08, 0.7423, -8.941e-08, 0.7423, -8.941e-08, 0.7423, -8.941e-08, 0.7423, 1.0, 0.7423, 0.9737, 0.746, 0.9737, 0.746, 1.0, 0.7423, 1.0, 0.7423, 0.9737, 0.746, 0.9737, 0.746, 1.0, 0.7423, -8.941e-08, 0.7423, -8.941e-08, 0.7423, -8.941e-08, 0.7423, -8.941e-08, 0.7423, 0.9454, 0.75, 0.9726, 0.7462, 0.9726, 0.7462, 0.9454, 0.75, 0.9717, 0.7463, 0.9454, 0.75, 0.9454, 0.75, 0.9717, 0.7463, 0.9726, 0.7462, 0.9728, 0.7461, 0.9728, 0.7461, 0.9726, 0.7462, 0.9737, 0.746, 0.9717, 0.7463, 0.9717, 0.7463, 0.9737, 0.746, 0.9728, 0.7461, -8.941e-08, 0.7423, -8.941e-08, 0.7423, 0.9728, 0.7461, 1.0, 0.7423, 0.9737, 0.746, 0.9737, 0.746, 1.0, 0.7423, 0.9726, 0.7462, 0.9728, 0.7461, 0.9728, 0.7461, 0.9726, 0.7462, 0.9454, 0.75, 0.9454, 0.75, 0.9454, 0.75, 0.9454, 0.75, -8.941e-08, 0.7423, -8.941e-08, 0.7423, -8.941e-08, 0.7423, -8.941e-08, 0.7423, 0.9454, 0.75, 0.9726, 0.7462, 0.9726, 0.7462, 0.9454, 0.75, 0.9717, 0.7463, 0.9454, 0.75, 0.9454, 0.75, 0.9717, 0.7463, 0.9726, 0.7462, 0.9728, 0.7461, 0.9728, 0.7461, 0.9726, 0.7462, 0.9737, 0.746, 0.9717, 0.7463, 0.9717, 0.7463, 0.9737, 0.746, 0.9728, 0.7461, -8.941e-08, 0.7423, -8.941e-08, 0.7423, 0.9728, 0.7461, 0.9454, 0.75, 0.9726, 0.7462, 0.9726, 0.7462, 0.9454, 0.75, 0.9737, 0.746, 0.9717, 0.7463, 0.9717, 0.7463, 0.9737, 0.746, 0.9728, 0.7461, -8.941e-08, 0.7423, -8.941e-08, 0.7423, 0.9728, 0.7461, 1.0, 0.7423, 0.9737, 0.746, 0.9737, 0.746, 1.0, 0.7423, 0.9454, 0.75, 0.9454, 0.75, 0.9454, 0.75, 0.9454, 0.75, -8.941e-08, 0.7423, -8.941e-08, 0.7423, -8.941e-08, 0.7423, -8.941e-08, 0.7423, 0.9454, 0.75, 0.9726, 0.7462, 0.9726, 0.7462, 0.9454, 0.75, 0.9717, 0.7463, 0.9454, 0.75, 0.9454, 0.75, 0.9717, 0.7463, 1.0, 0.7423, 0.9737, 0.746, 0.9737, 0.746, 1.0, 0.7423, 0.9717, 0.7463, 0.9454, 0.75, 0.9454, 0.75, 0.9717, 0.7463, 0.9726, 0.7462, 0.9728, 0.7461, 0.9728, 0.7461, 0.9726, 0.7462, 0.9737, 0.746, 0.9717, 0.7463, 0.9717, 0.7463, 0.9737, 0.746, 0.9728, 0.7461, -8.941e-08, 0.7423, -8.941e-08, 0.7423, 0.9728, 0.7461, 1.0, 0.7423, 0.9737, 0.746, 0.9737, 0.746, 1.0, 0.7423, 0.9454, 0.75, 0.9454, 0.75, 0.9454, 0.75, 0.9454, 0.75, -8.941e-08, 0.7423, -8.941e-08, 0.7423, -8.941e-08, 0.7423, -8.941e-08, 0.7423, 0.1818, 0.0, 0.2273, 0.07873, 0.1364, 0.07873, 0.2727, 0.1575, 0.3182, 0.07873, 0.3636, 0.1575, 0.9091, 0.0, 0.9545, 0.07873, 0.8636, 0.07873, 0.7273, 0.0, 0.7727, 0.07873, 0.6818, 0.07873, 0.5455, 0.0, 0.5909, 0.07873, 0.5, 0.07873, 0.2727, 0.1575, 0.3636, 0.1575, 0.3182, 0.2362, 0.09091, 0.1575, 0.1818, 0.1575, 0.1364, 0.2362, 0.8182, 0.1575, 0.9091, 0.1575, 0.8636, 0.2362, 0.6364, 0.1575, 0.7273, 0.1575, 0.6818, 0.2362, 0.4545, 0.1575, 0.5455, 0.1575, 0.5, 0.2362, 0.2727, 0.1575, 0.3182, 0.2362, 0.2273, 0.2362, 0.09091, 0.1575, 0.1364, 0.2362, 0.04546, 0.2362, 0.8182, 0.1575, 0.8636, 0.2362, 0.7727, 0.2362, 0.6364, 0.1575, 0.6818, 0.2362, 0.5909, 0.2362, 0.4545, 0.1575, 0.5, 0.2362, 0.4091, 0.2362, 0.1818, 0.3149, 0.2727, 0.3149, 0.2273, 0.3937, 0.0, 0.3149, 0.09091, 0.3149, 0.04546, 0.3937, 0.7273, 0.3149, 0.8182, 0.3149, 0.7727, 0.3937, 0.5455, 0.3149, 0.6364, 0.3149, 0.5909, 0.3937, 0.3636, 0.3149, 0.4545, 0.3149, 0.4091, 0.3937, 0.4091, 0.3937, 0.5, 0.3937, 0.4545, 0.4724, 0.4091, 0.3937, 0.4545, 0.3149, 0.5, 0.3937, 0.4545, 0.3149, 0.5455, 0.3149, 0.5, 0.3937, 0.5909, 0.3937, 0.6818, 0.3937, 0.6364, 0.4724, 0.5909, 0.3937, 0.6364, 0.3149, 0.6818, 0.3937, 0.6364, 0.3149, 0.7273, 0.3149, 0.6818, 0.3937, 0.7727, 0.3937, 0.8636, 0.3937, 0.8182, 0.4724, 0.7727, 0.3937, 0.8182, 0.3149, 0.8636, 0.3937, 0.8182, 0.3149, 0.9091, 0.3149, 0.8636, 0.3937, 0.04546, 0.3937, 0.1364, 0.3937, 0.09091, 0.4724, 0.04546, 0.3937, 0.09091, 0.3149, 0.1364, 0.3937, 0.09091, 0.3149, 0.1818, 0.3149, 0.1364, 0.3937, 0.2273, 0.3937, 0.3182, 0.3937, 0.2727, 0.4724, 0.2273, 0.3937, 0.2727, 0.3149, 0.3182, 0.3937, 0.2727, 0.3149, 0.3636, 0.3149, 0.3182, 0.3937, 0.4091, 0.2362, 0.4545, 0.3149, 0.3636, 0.3149, 0.4091, 0.2362, 0.5, 0.2362, 0.4545, 0.3149, 0.5, 0.2362, 0.5455, 0.3149, 0.4545, 0.3149, 0.5909, 0.2362, 0.6364, 0.3149, 0.5455, 0.3149, 0.5909, 0.2362, 0.6818, 0.2362, 0.6364, 0.3149, 0.6818, 0.2362, 0.7273, 0.3149, 0.6364, 0.3149, 0.7727, 0.2362, 0.8182, 0.3149, 0.7273, 0.3149, 0.7727, 0.2362, 0.8636, 0.2362, 0.8182, 0.3149, 0.8636, 0.2362, 0.9091, 0.3149, 0.8182, 0.3149, 0.04546, 0.2362, 0.09091, 0.3149, 0.0, 0.3149, 0.04546, 0.2362, 0.1364, 0.2362, 0.09091, 0.3149, 0.1364, 0.2362, 0.1818, 0.3149, 0.09091, 0.3149, 0.2273, 0.2362, 0.2727, 0.3149, 0.1818, 0.3149, 0.2273, 0.2362, 0.3182, 0.2362, 0.2727, 0.3149, 0.3182, 0.2362, 0.3636, 0.3149, 0.2727, 0.3149, 0.5, 0.2362, 0.5909, 0.2362, 0.5455, 0.3149, 0.5, 0.2362, 0.5455, 0.1575, 0.5909, 0.2362, 0.5455, 0.1575, 0.6364, 0.1575, 0.5909, 0.2362, 0.6818, 0.2362, 0.7727, 0.2362, 0.7273, 0.3149, 0.6818, 0.2362, 0.7273, 0.1575, 0.7727, 0.2362, 0.7273, 0.1575, 0.8182, 0.1575, 0.7727, 0.2362, 0.8636, 0.2362, 0.9545, 0.2362, 0.9091, 0.3149, 0.8636, 0.2362, 0.9091, 0.1575, 0.9545, 0.2362, 0.9091, 0.1575, 1.0, 0.1575, 0.9545, 0.2362, 0.1364, 0.2362, 0.2273, 0.2362, 0.1818, 0.3149, 0.1364, 0.2362, 0.1818, 0.1575, 0.2273, 0.2362, 0.1818, 0.1575, 0.2727, 0.1575, 0.2273, 0.2362, 0.3182, 0.2362, 0.4091, 0.2362, 0.3636, 0.3149, 0.3182, 0.2362, 0.3636, 0.1575, 0.4091, 0.2362, 0.3636, 0.1575, 0.4545, 0.1575, 0.4091, 0.2362, 0.5, 0.07873, 0.5455, 0.1575, 0.4545, 0.1575, 0.5, 0.07873, 0.5909, 0.07873, 0.5455, 0.1575, 0.5909, 0.07873, 0.6364, 0.1575, 0.5455, 0.1575, 0.6818, 0.07873, 0.7273, 0.1575, 0.6364, 0.1575, 0.6818, 0.07873, 0.7727, 0.07873, 0.7273, 0.1575, 0.7727, 0.07873, 0.8182, 0.1575, 0.7273, 0.1575, 0.8636, 0.07873, 0.9091, 0.1575, 0.8182, 0.1575, 0.8636, 0.07873, 0.9545, 0.07873, 0.9091, 0.1575, 0.9545, 0.07873, 1.0, 0.1575, 0.9091, 0.1575, 0.3636, 0.1575, 0.4091, 0.07873, 0.4545, 0.1575, 0.3636, 0.1575, 0.3182, 0.07873, 0.4091, 0.07873, 0.3182, 0.07873, 0.3636, 0.0, 0.4091, 0.07873, 0.1364, 0.07873, 0.1818, 0.1575, 0.09091, 0.1575, 0.1364, 0.07873, 0.2273, 0.07873, 0.1818, 0.1575, 0.2273, 0.07873, 0.2727, 0.1575, 0.1818, 0.1575, 0.1818, 0.0, 0.2273, 0.07873, 0.1364, 0.07873, 0.2727, 0.1575, 0.3182, 0.07873, 0.3636, 0.1575, 0.9091, 0.0, 0.9545, 0.07873, 0.8636, 0.07873, 0.7273, 0.0, 0.7727, 0.07873, 0.6818, 0.07873, 0.5455, 0.0, 0.5909, 0.07873, 0.5, 0.07873, 0.2727, 0.1575, 0.3636, 0.1575, 0.3182, 0.2362, 0.09091, 0.1575, 0.1818, 0.1575, 0.1364, 0.2362, 0.8182, 0.1575, 0.9091, 0.1575, 0.8636, 0.2362, 0.6364, 0.1575, 0.7273, 0.1575, 0.6818, 0.2362, 0.4545, 0.1575, 0.5455, 0.1575, 0.5, 0.2362, 0.2727, 0.1575, 0.3182, 0.2362, 0.2273, 0.2362, 0.09091, 0.1575, 0.1364, 0.2362, 0.04546, 0.2362, 0.8182, 0.1575, 0.8636, 0.2362, 0.7727, 0.2362, 0.6364, 0.1575, 0.6818, 0.2362, 0.5909, 0.2362, 0.4545, 0.1575, 0.5, 0.2362, 0.4091, 0.2362, 0.1818, 0.3149, 0.2727, 0.3149, 0.2273, 0.3937, 0.0, 0.3149, 0.09091, 0.3149, 0.04546, 0.3937, 0.7273, 0.3149, 0.8182, 0.3149, 0.7727, 0.3937, 0.5455, 0.3149, 0.6364, 0.3149, 0.5909, 0.3937, 0.3636, 0.3149, 0.4545, 0.3149, 0.4091, 0.3937, 0.4091, 0.3937, 0.5, 0.3937, 0.4545, 0.4724, 0.4091, 0.3937, 0.4545, 0.3149, 0.5, 0.3937, 0.4545, 0.3149, 0.5455, 0.3149, 0.5, 0.3937, 0.5909, 0.3937, 0.6818, 0.3937, 0.6364, 0.4724, 0.5909, 0.3937, 0.6364, 0.3149, 0.6818, 0.3937, 0.6364, 0.3149, 0.7273, 0.3149, 0.6818, 0.3937, 0.7727, 0.3937, 0.8636, 0.3937, 0.8182, 0.4724, 0.7727, 0.3937, 0.8182, 0.3149, 0.8636, 0.3937, 0.8182, 0.3149, 0.9091, 0.3149, 0.8636, 0.3937, 0.04546, 0.3937, 0.1364, 0.3937, 0.09091, 0.4724, 0.04546, 0.3937, 0.09091, 0.3149, 0.1364, 0.3937, 0.09091, 0.3149, 0.1818, 0.3149, 0.1364, 0.3937, 0.2273, 0.3937, 0.3182, 0.3937, 0.2727, 0.4724, 0.2273, 0.3937, 0.2727, 0.3149, 0.3182, 0.3937, 0.2727, 0.3149, 0.3636, 0.3149, 0.3182, 0.3937, 0.4091, 0.2362, 0.4545, 0.3149, 0.3636, 0.3149, 0.4091, 0.2362, 0.5, 0.2362, 0.4545, 0.3149, 0.5, 0.2362, 0.5455, 0.3149, 0.4545, 0.3149, 0.5909, 0.2362, 0.6364, 0.3149, 0.5455, 0.3149, 0.5909, 0.2362, 0.6818, 0.2362, 0.6364, 0.3149, 0.6818, 0.2362, 0.7273, 0.3149, 0.6364, 0.3149, 0.7727, 0.2362, 0.8182, 0.3149, 0.7273, 0.3149, 0.7727, 0.2362, 0.8636, 0.2362, 0.8182, 0.3149, 0.8636, 0.2362, 0.9091, 0.3149, 0.8182, 0.3149, 0.04546, 0.2362, 0.09091, 0.3149, 0.0, 0.3149, 0.04546, 0.2362, 0.1364, 0.2362, 0.09091, 0.3149, 0.1364, 0.2362, 0.1818, 0.3149, 0.09091, 0.3149, 0.2273, 0.2362, 0.2727, 0.3149, 0.1818, 0.3149, 0.2273, 0.2362, 0.3182, 0.2362, 0.2727, 0.3149, 0.3182, 0.2362, 0.3636, 0.3149, 0.2727, 0.3149, 0.5, 0.2362, 0.5909, 0.2362, 0.5455, 0.3149, 0.5, 0.2362, 0.5455, 0.1575, 0.5909, 0.2362, 0.5455, 0.1575, 0.6364, 0.1575, 0.5909, 0.2362, 0.6818, 0.2362, 0.7727, 0.2362, 0.7273, 0.3149, 0.6818, 0.2362, 0.7273, 0.1575, 0.7727, 0.2362, 0.7273, 0.1575, 0.8182, 0.1575, 0.7727, 0.2362, 0.8636, 0.2362, 0.9545, 0.2362, 0.9091, 0.3149, 0.8636, 0.2362, 0.9091, 0.1575, 0.9545, 0.2362, 0.9091, 0.1575, 1.0, 0.1575, 0.9545, 0.2362, 0.1364, 0.2362, 0.2273, 0.2362, 0.1818, 0.3149, 0.1364, 0.2362, 0.1818, 0.1575, 0.2273, 0.2362, 0.1818, 0.1575, 0.2727, 0.1575, 0.2273, 0.2362, 0.3182, 0.2362, 0.4091, 0.2362, 0.3636, 0.3149, 0.3182, 0.2362, 0.3636, 0.1575, 0.4091, 0.2362, 0.3636, 0.1575, 0.4545, 0.1575, 0.4091, 0.2362, 0.5, 0.07873, 0.5455, 0.1575, 0.4545, 0.1575, 0.5, 0.07873, 0.5909, 0.07873, 0.5455, 0.1575, 0.5909, 0.07873, 0.6364, 0.1575, 0.5455, 0.1575, 0.6818, 0.07873, 0.7273, 0.1575, 0.6364, 0.1575, 0.6818, 0.07873, 0.7727, 0.07873, 0.7273, 0.1575, 0.7727, 0.07873, 0.8182, 0.1575, 0.7273, 0.1575, 0.8636, 0.07873, 0.9091, 0.1575, 0.8182, 0.1575, 0.8636, 0.07873, 0.9545, 0.07873, 0.9091, 0.1575, 0.9545, 0.07873, 1.0, 0.1575, 0.9091, 0.1575, 0.3636, 0.1575, 0.4091, 0.07873, 0.4545, 0.1575, 0.3636, 0.1575, 0.3182, 0.07873, 0.4091, 0.07873, 0.3182, 0.07873, 0.3636, 0.0, 0.4091, 0.07873, 0.1364, 0.07873, 0.1818, 0.1575, 0.09091, 0.1575, 0.1364, 0.07873, 0.2273, 0.07873, 0.1818, 0.1575, 0.2273, 0.07873, 0.2727, 0.1575, 0.1818, 0.1575, 0.1818, 0.0, 0.2273, 0.07873, 0.1364, 0.07873, 0.2727, 0.1575, 0.3182, 0.07873, 0.3636, 0.1575, 0.9091, 0.0, 0.9545, 0.07873, 0.8636, 0.07873, 0.7273, 0.0, 0.7727, 0.07873, 0.6818, 0.07873, 0.5455, 0.0, 0.5909, 0.07873, 0.5, 0.07873, 0.2727, 0.1575, 0.3636, 0.1575, 0.3182, 0.2362, 0.09091, 0.1575, 0.1818, 0.1575, 0.1364, 0.2362, 0.8182, 0.1575, 0.9091, 0.1575, 0.8636, 0.2362, 0.6364, 0.1575, 0.7273, 0.1575, 0.6818, 0.2362, 0.4545, 0.1575, 0.5455, 0.1575, 0.5, 0.2362, 0.2727, 0.1575, 0.3182, 0.2362, 0.2273, 0.2362, 0.09091, 0.1575, 0.1364, 0.2362, 0.04546, 0.2362, 0.8182, 0.1575, 0.8636, 0.2362, 0.7727, 0.2362, 0.6364, 0.1575, 0.6818, 0.2362, 0.5909, 0.2362, 0.4545, 0.1575, 0.5, 0.2362, 0.4091, 0.2362, 0.1818, 0.3149, 0.2727, 0.3149, 0.2273, 0.3937, 0.0, 0.3149, 0.09091, 0.3149, 0.04546, 0.3937, 0.7273, 0.3149, 0.8182, 0.3149, 0.7727, 0.3937, 0.5455, 0.3149, 0.6364, 0.3149, 0.5909, 0.3937, 0.3636, 0.3149, 0.4545, 0.3149, 0.4091, 0.3937, 0.4091, 0.3937, 0.5, 0.3937, 0.4545, 0.4724, 0.4091, 0.3937, 0.4545, 0.3149, 0.5, 0.3937, 0.4545, 0.3149, 0.5455, 0.3149, 0.5, 0.3937, 0.5909, 0.3937, 0.6818, 0.3937, 0.6364, 0.4724, 0.5909, 0.3937, 0.6364, 0.3149, 0.6818, 0.3937, 0.6364, 0.3149, 0.7273, 0.3149, 0.6818, 0.3937, 0.7727, 0.3937, 0.8636, 0.3937, 0.8182, 0.4724, 0.7727, 0.3937, 0.8182, 0.3149, 0.8636, 0.3937, 0.8182, 0.3149, 0.9091, 0.3149, 0.8636, 0.3937, 0.04546, 0.3937, 0.1364, 0.3937, 0.09091, 0.4724, 0.04546, 0.3937, 0.09091, 0.3149, 0.1364, 0.3937, 0.09091, 0.3149, 0.1818, 0.3149, 0.1364, 0.3937, 0.2273, 0.3937, 0.3182, 0.3937, 0.2727, 0.4724, 0.2273, 0.3937, 0.2727, 0.3149, 0.3182, 0.3937, 0.2727, 0.3149, 0.3636, 0.3149, 0.3182, 0.3937, 0.4091, 0.2362, 0.4545, 0.3149, 0.3636, 0.3149, 0.4091, 0.2362, 0.5, 0.2362, 0.4545, 0.3149, 0.5, 0.2362, 0.5455, 0.3149, 0.4545, 0.3149, 0.5909, 0.2362, 0.6364, 0.3149, 0.5455, 0.3149, 0.5909, 0.2362, 0.6818, 0.2362, 0.6364, 0.3149, 0.6818, 0.2362, 0.7273, 0.3149, 0.6364, 0.3149, 0.7727, 0.2362, 0.8182, 0.3149, 0.7273, 0.3149, 0.7727, 0.2362, 0.8636, 0.2362, 0.8182, 0.3149, 0.8636, 0.2362, 0.9091, 0.3149, 0.8182, 0.3149, 0.04546, 0.2362, 0.09091, 0.3149, 0.0, 0.3149, 0.04546, 0.2362, 0.1364, 0.2362, 0.09091, 0.3149, 0.1364, 0.2362, 0.1818, 0.3149, 0.09091, 0.3149, 0.2273, 0.2362, 0.2727, 0.3149, 0.1818, 0.3149, 0.2273, 0.2362, 0.3182, 0.2362, 0.2727, 0.3149, 0.3182, 0.2362, 0.3636, 0.3149, 0.2727, 0.3149, 0.5, 0.2362, 0.5909, 0.2362, 0.5455, 0.3149, 0.5, 0.2362, 0.5455, 0.1575, 0.5909, 0.2362, 0.5455, 0.1575, 0.6364, 0.1575, 0.5909, 0.2362, 0.6818, 0.2362, 0.7727, 0.2362, 0.7273, 0.3149, 0.6818, 0.2362, 0.7273, 0.1575, 0.7727, 0.2362, 0.7273, 0.1575, 0.8182, 0.1575, 0.7727, 0.2362, 0.8636, 0.2362, 0.9545, 0.2362, 0.9091, 0.3149, 0.8636, 0.2362, 0.9091, 0.1575, 0.9545, 0.2362, 0.9091, 0.1575, 1.0, 0.1575, 0.9545, 0.2362, 0.1364, 0.2362, 0.2273, 0.2362, 0.1818, 0.3149, 0.1364, 0.2362, 0.1818, 0.1575, 0.2273, 0.2362, 0.1818, 0.1575, 0.2727, 0.1575, 0.2273, 0.2362, 0.3182, 0.2362, 0.4091, 0.2362, 0.3636, 0.3149, 0.3182, 0.2362, 0.3636, 0.1575, 0.4091, 0.2362, 0.3636, 0.1575, 0.4545, 0.1575, 0.4091, 0.2362, 0.5, 0.07873, 0.5455, 0.1575, 0.4545, 0.1575, 0.5, 0.07873, 0.5909, 0.07873, 0.5455, 0.1575, 0.5909, 0.07873, 0.6364, 0.1575, 0.5455, 0.1575, 0.6818, 0.07873, 0.7273, 0.1575, 0.6364, 0.1575, 0.6818, 0.07873, 0.7727, 0.07873, 0.7273, 0.1575, 0.7727, 0.07873, 0.8182, 0.1575, 0.7273, 0.1575, 0.8636, 0.07873, 0.9091, 0.1575, 0.8182, 0.1575, 0.8636, 0.07873, 0.9545, 0.07873, 0.9091, 0.1575, 0.9545, 0.07873, 1.0, 0.1575, 0.9091, 0.1575, 0.3636, 0.1575, 0.4091, 0.07873, 0.4545, 0.1575, 0.3636, 0.1575, 0.3182, 0.07873, 0.4091, 0.07873, 0.3182, 0.07873, 0.3636, 0.0, 0.4091, 0.07873, 0.1364, 0.07873, 0.1818, 0.1575, 0.09091, 0.1575, 0.1364, 0.07873, 0.2273, 0.07873, 0.1818, 0.1575, 0.2273, 0.07873, 0.2727, 0.1575, 0.1818, 0.1575, 0.1818, 0.0, 0.2273, 0.07873, 0.1364, 0.07873, 0.2727, 0.1575, 0.3182, 0.07873, 0.3636, 0.1575, 0.9091, 0.0, 0.9545, 0.07873, 0.8636, 0.07873, 0.7273, 0.0, 0.7727, 0.07873, 0.6818, 0.07873, 0.5455, 0.0, 0.5909, 0.07873, 0.5, 0.07873, 0.2727, 0.1575, 0.3636, 0.1575, 0.3182, 0.2362, 0.09091, 0.1575, 0.1818, 0.1575, 0.1364, 0.2362, 0.8182, 0.1575, 0.9091, 0.1575, 0.8636, 0.2362, 0.6364, 0.1575, 0.7273, 0.1575, 0.6818, 0.2362, 0.4545, 0.1575, 0.5455, 0.1575, 0.5, 0.2362, 0.2727, 0.1575, 0.3182, 0.2362, 0.2273, 0.2362, 0.09091, 0.1575, 0.1364, 0.2362, 0.04546, 0.2362, 0.8182, 0.1575, 0.8636, 0.2362, 0.7727, 0.2362, 0.6364, 0.1575, 0.6818, 0.2362, 0.5909, 0.2362, 0.4545, 0.1575, 0.5, 0.2362, 0.4091, 0.2362, 0.1818, 0.3149, 0.2727, 0.3149, 0.2273, 0.3937, 0.0, 0.3149, 0.09091, 0.3149, 0.04546, 0.3937, 0.7273, 0.3149, 0.8182, 0.3149, 0.7727, 0.3937, 0.5455, 0.3149, 0.6364, 0.3149, 0.5909, 0.3937, 0.3636, 0.3149, 0.4545, 0.3149, 0.4091, 0.3937, 0.4091, 0.3937, 0.5, 0.3937, 0.4545, 0.4724, 0.4091, 0.3937, 0.4545, 0.3149, 0.5, 0.3937, 0.4545, 0.3149, 0.5455, 0.3149, 0.5, 0.3937, 0.5909, 0.3937, 0.6818, 0.3937, 0.6364, 0.4724, 0.5909, 0.3937, 0.6364, 0.3149, 0.6818, 0.3937, 0.6364, 0.3149, 0.7273, 0.3149, 0.6818, 0.3937, 0.7727, 0.3937, 0.8636, 0.3937, 0.8182, 0.4724, 0.7727, 0.3937, 0.8182, 0.3149, 0.8636, 0.3937, 0.8182, 0.3149, 0.9091, 0.3149, 0.8636, 0.3937, 0.04546, 0.3937, 0.1364, 0.3937, 0.09091, 0.4724, 0.04546, 0.3937, 0.09091, 0.3149, 0.1364, 0.3937, 0.09091, 0.3149, 0.1818, 0.3149, 0.1364, 0.3937, 0.2273, 0.3937, 0.3182, 0.3937, 0.2727, 0.4724, 0.2273, 0.3937, 0.2727, 0.3149, 0.3182, 0.3937, 0.2727, 0.3149, 0.3636, 0.3149, 0.3182, 0.3937, 0.4091, 0.2362, 0.4545, 0.3149, 0.3636, 0.3149, 0.4091, 0.2362, 0.5, 0.2362, 0.4545, 0.3149, 0.5, 0.2362, 0.5455, 0.3149, 0.4545, 0.3149, 0.5909, 0.2362, 0.6364, 0.3149, 0.5455, 0.3149, 0.5909, 0.2362, 0.6818, 0.2362, 0.6364, 0.3149, 0.6818, 0.2362, 0.7273, 0.3149, 0.6364, 0.3149, 0.7727, 0.2362, 0.8182, 0.3149, 0.7273, 0.3149, 0.7727, 0.2362, 0.8636, 0.2362, 0.8182, 0.3149, 0.8636, 0.2362, 0.9091, 0.3149, 0.8182, 0.3149, 0.04546, 0.2362, 0.09091, 0.3149, 0.0, 0.3149, 0.04546, 0.2362, 0.1364, 0.2362, 0.09091, 0.3149, 0.1364, 0.2362, 0.1818, 0.3149, 0.09091, 0.3149, 0.2273, 0.2362, 0.2727, 0.3149, 0.1818, 0.3149, 0.2273, 0.2362, 0.3182, 0.2362, 0.2727, 0.3149, 0.3182, 0.2362, 0.3636, 0.3149, 0.2727, 0.3149, 0.5, 0.2362, 0.5909, 0.2362, 0.5455, 0.3149, 0.5, 0.2362, 0.5455, 0.1575, 0.5909, 0.2362, 0.5455, 0.1575, 0.6364, 0.1575, 0.5909, 0.2362, 0.6818, 0.2362, 0.7727, 0.2362, 0.7273, 0.3149, 0.6818, 0.2362, 0.7273, 0.1575, 0.7727, 0.2362, 0.7273, 0.1575, 0.8182, 0.1575, 0.7727, 0.2362, 0.8636, 0.2362, 0.9545, 0.2362, 0.9091, 0.3149, 0.8636, 0.2362, 0.9091, 0.1575, 0.9545, 0.2362, 0.9091, 0.1575, 1.0, 0.1575, 0.9545, 0.2362, 0.1364, 0.2362, 0.2273, 0.2362, 0.1818, 0.3149, 0.1364, 0.2362, 0.1818, 0.1575, 0.2273, 0.2362, 0.1818, 0.1575, 0.2727, 0.1575, 0.2273, 0.2362, 0.3182, 0.2362, 0.4091, 0.2362, 0.3636, 0.3149, 0.3182, 0.2362, 0.3636, 0.1575, 0.4091, 0.2362, 0.3636, 0.1575, 0.4545, 0.1575, 0.4091, 0.2362, 0.5, 0.07873, 0.5455, 0.1575, 0.4545, 0.1575, 0.5, 0.07873, 0.5909, 0.07873, 0.5455, 0.1575, 0.5909, 0.07873, 0.6364, 0.1575, 0.5455, 0.1575, 0.6818, 0.07873, 0.7273, 0.1575, 0.6364, 0.1575, 0.6818, 0.07873, 0.7727, 0.07873, 0.7273, 0.1575, 0.7727, 0.07873, 0.8182, 0.1575, 0.7273, 0.1575, 0.8636, 0.07873, 0.9091, 0.1575, 0.8182, 0.1575, 0.8636, 0.07873, 0.9545, 0.07873, 0.9091, 0.1575, 0.9545, 0.07873, 1.0, 0.1575, 0.9091, 0.1575, 0.3636, 0.1575, 0.4091, 0.07873, 0.4545, 0.1575, 0.3636, 0.1575, 0.3182, 0.07873, 0.4091, 0.07873, 0.3182, 0.07873, 0.3636, 0.0, 0.4091, 0.07873, 0.1364, 0.07873, 0.1818, 0.1575, 0.09091, 0.1575, 0.1364, 0.07873, 0.2273, 0.07873, 0.1818, 0.1575, 0.2273, 0.07873, 0.2727, 0.1575, 0.1818, 0.1575, 0.1818, 0.0, 0.2273, 0.07873, 0.1364, 0.07873, 0.2727, 0.1575, 0.3182, 0.07873, 0.3636, 0.1575, 0.9091, 0.0, 0.9545, 0.07873, 0.8636, 0.07873, 0.7273, 0.0, 0.7727, 0.07873, 0.6818, 0.07873, 0.5455, 0.0, 0.5909, 0.07873, 0.5, 0.07873, 0.2727, 0.1575, 0.3636, 0.1575, 0.3182, 0.2362, 0.09091, 0.1575, 0.1818, 0.1575, 0.1364, 0.2362, 0.8182, 0.1575, 0.9091, 0.1575, 0.8636, 0.2362, 0.6364, 0.1575, 0.7273, 0.1575, 0.6818, 0.2362, 0.4545, 0.1575, 0.5455, 0.1575, 0.5, 0.2362, 0.2727, 0.1575, 0.3182, 0.2362, 0.2273, 0.2362, 0.09091, 0.1575, 0.1364, 0.2362, 0.04546, 0.2362, 0.8182, 0.1575, 0.8636, 0.2362, 0.7727, 0.2362, 0.6364, 0.1575, 0.6818, 0.2362, 0.5909, 0.2362, 0.4545, 0.1575, 0.5, 0.2362, 0.4091, 0.2362, 0.1818, 0.3149, 0.2727, 0.3149, 0.2273, 0.3937, 0.0, 0.3149, 0.09091, 0.3149, 0.04546, 0.3937, 0.7273, 0.3149, 0.8182, 0.3149, 0.7727, 0.3937, 0.5455, 0.3149, 0.6364, 0.3149, 0.5909, 0.3937, 0.3636, 0.3149, 0.4545, 0.3149, 0.4091, 0.3937, 0.4091, 0.3937, 0.5, 0.3937, 0.4545, 0.4724, 0.4091, 0.3937, 0.4545, 0.3149, 0.5, 0.3937, 0.4545, 0.3149, 0.5455, 0.3149, 0.5, 0.3937, 0.5909, 0.3937, 0.6818, 0.3937, 0.6364, 0.4724, 0.5909, 0.3937, 0.6364, 0.3149, 0.6818, 0.3937, 0.6364, 0.3149, 0.7273, 0.3149, 0.6818, 0.3937, 0.7727, 0.3937, 0.8636, 0.3937, 0.8182, 0.4724, 0.7727, 0.3937, 0.8182, 0.3149, 0.8636, 0.3937, 0.8182, 0.3149, 0.9091, 0.3149, 0.8636, 0.3937, 0.04546, 0.3937, 0.1364, 0.3937, 0.09091, 0.4724, 0.04546, 0.3937, 0.09091, 0.3149, 0.1364, 0.3937, 0.09091, 0.3149, 0.1818, 0.3149, 0.1364, 0.3937, 0.2273, 0.3937, 0.3182, 0.3937, 0.2727, 0.4724, 0.2273, 0.3937, 0.2727, 0.3149, 0.3182, 0.3937, 0.2727, 0.3149, 0.3636, 0.3149, 0.3182, 0.3937, 0.4091, 0.2362, 0.4545, 0.3149, 0.3636, 0.3149, 0.4091, 0.2362, 0.5, 0.2362, 0.4545, 0.3149, 0.5, 0.2362, 0.5455, 0.3149, 0.4545, 0.3149, 0.5909, 0.2362, 0.6364, 0.3149, 0.5455, 0.3149, 0.5909, 0.2362, 0.6818, 0.2362, 0.6364, 0.3149, 0.6818, 0.2362, 0.7273, 0.3149, 0.6364, 0.3149, 0.7727, 0.2362, 0.8182, 0.3149, 0.7273, 0.3149, 0.7727, 0.2362, 0.8636, 0.2362, 0.8182, 0.3149, 0.8636, 0.2362, 0.9091, 0.3149, 0.8182, 0.3149, 0.04546, 0.2362, 0.09091, 0.3149, 0.0, 0.3149, 0.04546, 0.2362, 0.1364, 0.2362, 0.09091, 0.3149, 0.1364, 0.2362, 0.1818, 0.3149, 0.09091, 0.3149, 0.2273, 0.2362, 0.2727, 0.3149, 0.1818, 0.3149, 0.2273, 0.2362, 0.3182, 0.2362, 0.2727, 0.3149, 0.3182, 0.2362, 0.3636, 0.3149, 0.2727, 0.3149, 0.5, 0.2362, 0.5909, 0.2362, 0.5455, 0.3149, 0.5, 0.2362, 0.5455, 0.1575, 0.5909, 0.2362, 0.5455, 0.1575, 0.6364, 0.1575, 0.5909, 0.2362, 0.6818, 0.2362, 0.7727, 0.2362, 0.7273, 0.3149, 0.6818, 0.2362, 0.7273, 0.1575, 0.7727, 0.2362, 0.7273, 0.1575, 0.8182, 0.1575, 0.7727, 0.2362, 0.8636, 0.2362, 0.9545, 0.2362, 0.9091, 0.3149, 0.8636, 0.2362, 0.9091, 0.1575, 0.9545, 0.2362, 0.9091, 0.1575, 1.0, 0.1575, 0.9545, 0.2362, 0.1364, 0.2362, 0.2273, 0.2362, 0.1818, 0.3149, 0.1364, 0.2362, 0.1818, 0.1575, 0.2273, 0.2362, 0.1818, 0.1575, 0.2727, 0.1575, 0.2273, 0.2362, 0.3182, 0.2362, 0.4091, 0.2362, 0.3636, 0.3149, 0.3182, 0.2362, 0.3636, 0.1575, 0.4091, 0.2362, 0.3636, 0.1575, 0.4545, 0.1575, 0.4091, 0.2362, 0.5, 0.07873, 0.5455, 0.1575, 0.4545, 0.1575, 0.5, 0.07873, 0.5909, 0.07873, 0.5455, 0.1575, 0.5909, 0.07873, 0.6364, 0.1575, 0.5455, 0.1575, 0.6818, 0.07873, 0.7273, 0.1575, 0.6364, 0.1575, 0.6818, 0.07873, 0.7727, 0.07873, 0.7273, 0.1575, 0.7727, 0.07873, 0.8182, 0.1575, 0.7273, 0.1575, 0.8636, 0.07873, 0.9091, 0.1575, 0.8182, 0.1575, 0.8636, 0.07873, 0.9545, 0.07873, 0.9091, 0.1575, 0.9545, 0.07873, 1.0, 0.1575, 0.9091, 0.1575, 0.3636, 0.1575, 0.4091, 0.07873, 0.4545, 0.1575, 0.3636, 0.1575, 0.3182, 0.07873, 0.4091, 0.07873, 0.3182, 0.07873, 0.3636, 0.0, 0.4091, 0.07873, 0.1364, 0.07873, 0.1818, 0.1575, 0.09091, 0.1575, 0.1364, 0.07873, 0.2273, 0.07873, 0.1818, 0.1575, 0.2273, 0.07873, 0.2727, 0.1575, 0.1818, 0.1575, 0.1818, 0.0, 0.2273, 0.07873, 0.1364, 0.07873, 0.2727, 0.1575, 0.3182, 0.07873, 0.3636, 0.1575, 0.9091, 0.0, 0.9545, 0.07873, 0.8636, 0.07873, 0.7273, 0.0, 0.7727, 0.07873, 0.6818, 0.07873, 0.5455, 0.0, 0.5909, 0.07873, 0.5, 0.07873, 0.2727, 0.1575, 0.3636, 0.1575, 0.3182, 0.2362, 0.09091, 0.1575, 0.1818, 0.1575, 0.1364, 0.2362, 0.8182, 0.1575, 0.9091, 0.1575, 0.8636, 0.2362, 0.6364, 0.1575, 0.7273, 0.1575, 0.6818, 0.2362, 0.4545, 0.1575, 0.5455, 0.1575, 0.5, 0.2362, 0.2727, 0.1575, 0.3182, 0.2362, 0.2273, 0.2362, 0.09091, 0.1575, 0.1364, 0.2362, 0.04546, 0.2362, 0.8182, 0.1575, 0.8636, 0.2362, 0.7727, 0.2362, 0.6364, 0.1575, 0.6818, 0.2362, 0.5909, 0.2362, 0.4545, 0.1575, 0.5, 0.2362, 0.4091, 0.2362, 0.1818, 0.3149, 0.2727, 0.3149, 0.2273, 0.3937, 0.0, 0.3149, 0.09091, 0.3149, 0.04546, 0.3937, 0.7273, 0.3149, 0.8182, 0.3149, 0.7727, 0.3937, 0.5455, 0.3149, 0.6364, 0.3149, 0.5909, 0.3937, 0.3636, 0.3149, 0.4545, 0.3149, 0.4091, 0.3937, 0.4091, 0.3937, 0.5, 0.3937, 0.4545, 0.4724, 0.4091, 0.3937, 0.4545, 0.3149, 0.5, 0.3937, 0.4545, 0.3149, 0.5455, 0.3149, 0.5, 0.3937, 0.5909, 0.3937, 0.6818, 0.3937, 0.6364, 0.4724, 0.5909, 0.3937, 0.6364, 0.3149, 0.6818, 0.3937, 0.6364, 0.3149, 0.7273, 0.3149, 0.6818, 0.3937, 0.7727, 0.3937, 0.8636, 0.3937, 0.8182, 0.4724, 0.7727, 0.3937, 0.8182, 0.3149, 0.8636, 0.3937, 0.8182, 0.3149, 0.9091, 0.3149, 0.8636, 0.3937, 0.04546, 0.3937, 0.1364, 0.3937, 0.09091, 0.4724, 0.04546, 0.3937, 0.09091, 0.3149, 0.1364, 0.3937, 0.09091, 0.3149, 0.1818, 0.3149, 0.1364, 0.3937, 0.2273, 0.3937, 0.3182, 0.3937, 0.2727, 0.4724, 0.2273, 0.3937, 0.2727, 0.3149, 0.3182, 0.3937, 0.2727, 0.3149, 0.3636, 0.3149, 0.3182, 0.3937, 0.4091, 0.2362, 0.4545, 0.3149, 0.3636, 0.3149, 0.4091, 0.2362, 0.5, 0.2362, 0.4545, 0.3149, 0.5, 0.2362, 0.5455, 0.3149, 0.4545, 0.3149, 0.5909, 0.2362, 0.6364, 0.3149, 0.5455, 0.3149, 0.5909, 0.2362, 0.6818, 0.2362, 0.6364, 0.3149, 0.6818, 0.2362, 0.7273, 0.3149, 0.6364, 0.3149, 0.7727, 0.2362, 0.8182, 0.3149, 0.7273, 0.3149, 0.7727, 0.2362, 0.8636, 0.2362, 0.8182, 0.3149, 0.8636, 0.2362, 0.9091, 0.3149, 0.8182, 0.3149, 0.04546, 0.2362, 0.09091, 0.3149, 0.0, 0.3149, 0.04546, 0.2362, 0.1364, 0.2362, 0.09091, 0.3149, 0.1364, 0.2362, 0.1818, 0.3149, 0.09091, 0.3149, 0.2273, 0.2362, 0.2727, 0.3149, 0.1818, 0.3149, 0.2273, 0.2362, 0.3182, 0.2362, 0.2727, 0.3149, 0.3182, 0.2362, 0.3636, 0.3149, 0.2727, 0.3149, 0.5, 0.2362, 0.5909, 0.2362, 0.5455, 0.3149, 0.5, 0.2362, 0.5455, 0.1575, 0.5909, 0.2362, 0.5455, 0.1575, 0.6364, 0.1575, 0.5909, 0.2362, 0.6818, 0.2362, 0.7727, 0.2362, 0.7273, 0.3149, 0.6818, 0.2362, 0.7273, 0.1575, 0.7727, 0.2362, 0.7273, 0.1575, 0.8182, 0.1575, 0.7727, 0.2362, 0.8636, 0.2362, 0.9545, 0.2362, 0.9091, 0.3149, 0.8636, 0.2362, 0.9091, 0.1575, 0.9545, 0.2362, 0.9091, 0.1575, 1.0, 0.1575, 0.9545, 0.2362, 0.1364, 0.2362, 0.2273, 0.2362, 0.1818, 0.3149, 0.1364, 0.2362, 0.1818, 0.1575, 0.2273, 0.2362, 0.1818, 0.1575, 0.2727, 0.1575, 0.2273, 0.2362, 0.3182, 0.2362, 0.4091, 0.2362, 0.3636, 0.3149, 0.3182, 0.2362, 0.3636, 0.1575, 0.4091, 0.2362, 0.3636, 0.1575, 0.4545, 0.1575, 0.4091, 0.2362, 0.5, 0.07873, 0.5455, 0.1575, 0.4545, 0.1575, 0.5, 0.07873, 0.5909, 0.07873, 0.5455, 0.1575, 0.5909, 0.07873, 0.6364, 0.1575, 0.5455, 0.1575, 0.6818, 0.07873, 0.7273, 0.1575, 0.6364, 0.1575, 0.6818, 0.07873, 0.7727, 0.07873, 0.7273, 0.1575, 0.7727, 0.07873, 0.8182, 0.1575, 0.7273, 0.1575, 0.8636, 0.07873, 0.9091, 0.1575, 0.8182, 0.1575, 0.8636, 0.07873, 0.9545, 0.07873, 0.9091, 0.1575, 0.9545, 0.07873, 1.0, 0.1575, 0.9091, 0.1575, 0.3636, 0.1575, 0.4091, 0.07873, 0.4545, 0.1575, 0.3636, 0.1575, 0.3182, 0.07873, 0.4091, 0.07873, 0.3182, 0.07873, 0.3636, 0.0, 0.4091, 0.07873, 0.1364, 0.07873, 0.1818, 0.1575, 0.09091, 0.1575, 0.1364, 0.07873, 0.2273, 0.07873, 0.1818, 0.1575, 0.2273, 0.07873, 0.2727, 0.1575, 0.1818, 0.1575, 1.0, 0.7423, 0.9737, 0.746, 0.9717, 0.7463, 0.9454, 0.75, 0.9454, 0.75, 0.9726, 0.7462, 0.9728, 0.7461, 1.0, 0.7423, 0.9454, 0.75, 0.9454, 0.75, 0.9454, 0.75, 0.9454, 0.75, -8.941e-08, 0.7423, -8.941e-08, 0.7423, -8.941e-08, 0.7423, -8.941e-08, 0.7423, 0.9454, 0.75, 0.9726, 0.7462, 0.9726, 0.7462, 0.9454, 0.75, 0.9717, 0.7463, 0.9454, 0.75, 0.9454, 0.75, 0.9717, 0.7463, 0.9726, 0.7462, 0.9728, 0.7461, 0.9728, 0.7461, 0.9726, 0.7462, 0.9737, 0.746, 0.9717, 0.7463, 0.9717, 0.7463, 0.9737, 0.746, 0.9728, 0.7461, -8.941e-08, 0.7423, -8.941e-08, 0.7423, 0.9728, 0.7461])
me_cylinder.materials.append(mat_material_001)
me_cylinder.materials.append(mat_material_002)
me_cylinder.materials.append(mat_material_003)
me_cylinder.update()

# ---- objects
ob_cylinder = bpy.data.objects.new('Cylinder', me_cylinder)

# ---- transforms, parenting, visibility, modifiers, constraints
ob_cylinder.location = (0.0, 0.0, 0.0)

# ---- collection membership
col_collection.objects.link(ob_cylinder)

# ---- scene / render settings (as saved in the file)
scene.frame_start = 1; scene.frame_end = 250; scene.frame_set(1)
scene.render.engine = 'BLENDER_EEVEE_NEXT'
scene.cycles.sampling_pattern = 'TABULATED_SOBOL'
scene.view_settings.view_transform = 'Filmic'
bpy.context.view_layer.update()

# ---- added for rendering (the .blend has no active camera and no usable light): camera, sun
cam_auto = bpy.data.cameras.new('AutoCamera')
cam_auto.lens = 50.0
cam_auto.sensor_width = 36.0
cam_auto.clip_end = 1000.0
ob_auto_camera = bpy.data.objects.new('AutoCamera', cam_auto)
scene.collection.objects.link(ob_auto_camera)
ob_auto_camera.location = (10.6162, -13.0086, 13.7169)
ob_auto_camera.rotation_euler = (1.09748, -7.21219e-08, 0.694738)
scene.camera = ob_auto_camera
light_auto_sun = bpy.data.lights.new('AutoSun', 'SUN')
light_auto_sun.energy = 3.0
light_auto_sun.angle = 0.0523599
ob_auto_sun = bpy.data.objects.new('AutoSun', light_auto_sun)
scene.collection.objects.link(ob_auto_sun)
ob_auto_sun.rotation_euler = (0.872665, 0.174533, 0.523599)
bpy.context.view_layer.update()
